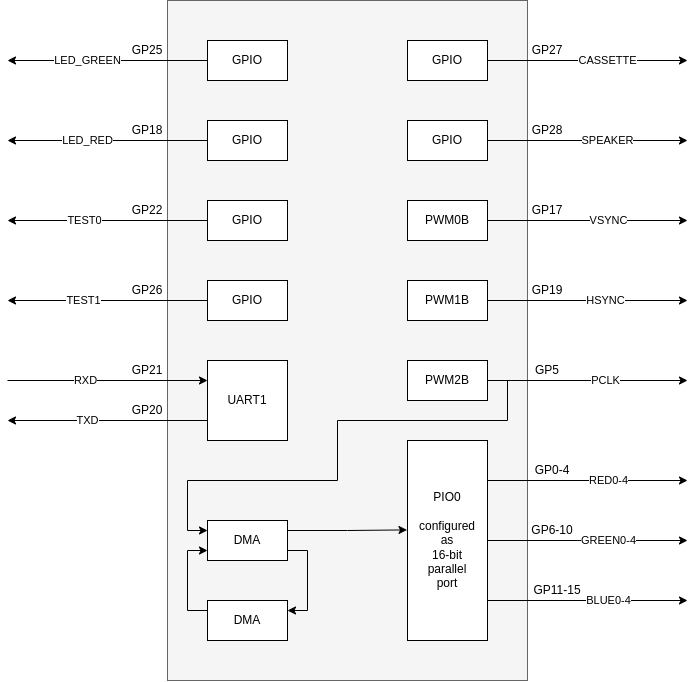

The diagram above was exported from draw.io. Its source (the exported page's mxGraphModel, read from the mxfile embedded in the PNG):
<mxGraphModel dx="818" dy="854" grid="1" gridSize="10" guides="1" tooltips="1" connect="1" arrows="1" fold="1" page="1" pageScale="1" pageWidth="850" pageHeight="1100" math="0" shadow="0">
  <root>
    <mxCell id="0" />
    <mxCell id="1" parent="0" />
    <mxCell id="ssMp5be-NWIJJM52A8tk-46" value="" style="rounded=0;whiteSpace=wrap;html=1;fillColor=#f5f5f5;fontColor=#333333;strokeColor=#666666;" parent="1" vertex="1">
      <mxGeometry x="240" y="280" width="360" height="680" as="geometry" />
    </mxCell>
    <mxCell id="ssMp5be-NWIJJM52A8tk-19" style="edgeStyle=orthogonalEdgeStyle;rounded=0;orthogonalLoop=1;jettySize=auto;html=1;exitX=1;exitY=0.5;exitDx=0;exitDy=0;" parent="1" source="ssMp5be-NWIJJM52A8tk-1" edge="1">
      <mxGeometry relative="1" as="geometry">
        <mxPoint x="760" y="500" as="targetPoint" />
      </mxGeometry>
    </mxCell>
    <mxCell id="ssMp5be-NWIJJM52A8tk-25" value="VSYNC" style="edgeLabel;html=1;align=center;verticalAlign=middle;resizable=0;points=[];" parent="ssMp5be-NWIJJM52A8tk-19" vertex="1" connectable="0">
      <mxGeometry x="-0.275" y="-1" relative="1" as="geometry">
        <mxPoint x="48" y="-1" as="offset" />
      </mxGeometry>
    </mxCell>
    <mxCell id="ssMp5be-NWIJJM52A8tk-1" value="PWM0B" style="rounded=0;whiteSpace=wrap;html=1;" parent="1" vertex="1">
      <mxGeometry x="480" y="480" width="80" height="40" as="geometry" />
    </mxCell>
    <mxCell id="ssMp5be-NWIJJM52A8tk-18" style="edgeStyle=orthogonalEdgeStyle;rounded=0;orthogonalLoop=1;jettySize=auto;html=1;exitX=1;exitY=0.5;exitDx=0;exitDy=0;" parent="1" source="ssMp5be-NWIJJM52A8tk-2" edge="1">
      <mxGeometry relative="1" as="geometry">
        <mxPoint x="760" y="580" as="targetPoint" />
      </mxGeometry>
    </mxCell>
    <mxCell id="ssMp5be-NWIJJM52A8tk-26" value="HSYNC" style="edgeLabel;html=1;align=center;verticalAlign=middle;resizable=0;points=[];" parent="ssMp5be-NWIJJM52A8tk-18" vertex="1" connectable="0">
      <mxGeometry x="-0.125" y="-2" relative="1" as="geometry">
        <mxPoint x="30" y="-2" as="offset" />
      </mxGeometry>
    </mxCell>
    <mxCell id="ssMp5be-NWIJJM52A8tk-2" value="PWM1B" style="rounded=0;whiteSpace=wrap;html=1;" parent="1" vertex="1">
      <mxGeometry x="480" y="560" width="80" height="40" as="geometry" />
    </mxCell>
    <mxCell id="ssMp5be-NWIJJM52A8tk-17" style="edgeStyle=orthogonalEdgeStyle;rounded=0;orthogonalLoop=1;jettySize=auto;html=1;exitX=1;exitY=0.5;exitDx=0;exitDy=0;" parent="1" source="ssMp5be-NWIJJM52A8tk-3" edge="1">
      <mxGeometry relative="1" as="geometry">
        <mxPoint x="760" y="660" as="targetPoint" />
      </mxGeometry>
    </mxCell>
    <mxCell id="ssMp5be-NWIJJM52A8tk-27" value="PCLK" style="edgeLabel;html=1;align=center;verticalAlign=middle;resizable=0;points=[];" parent="ssMp5be-NWIJJM52A8tk-17" vertex="1" connectable="0">
      <mxGeometry x="-0.125" y="1" relative="1" as="geometry">
        <mxPoint x="30" y="1" as="offset" />
      </mxGeometry>
    </mxCell>
    <mxCell id="ssMp5be-NWIJJM52A8tk-3" value="PWM2B" style="rounded=0;whiteSpace=wrap;html=1;" parent="1" vertex="1">
      <mxGeometry x="480" y="640" width="80" height="40" as="geometry" />
    </mxCell>
    <mxCell id="ssMp5be-NWIJJM52A8tk-22" style="edgeStyle=orthogonalEdgeStyle;rounded=0;orthogonalLoop=1;jettySize=auto;html=1;exitX=1;exitY=0.5;exitDx=0;exitDy=0;strokeWidth=1;" parent="1" source="ssMp5be-NWIJJM52A8tk-4" edge="1">
      <mxGeometry relative="1" as="geometry">
        <mxPoint x="760" y="820" as="targetPoint" />
      </mxGeometry>
    </mxCell>
    <mxCell id="ssMp5be-NWIJJM52A8tk-28" value="GREEN0-4" style="edgeLabel;html=1;align=center;verticalAlign=middle;resizable=0;points=[];" parent="ssMp5be-NWIJJM52A8tk-22" vertex="1" connectable="0">
      <mxGeometry x="0.2125" y="1" relative="1" as="geometry">
        <mxPoint x="-1" y="1" as="offset" />
      </mxGeometry>
    </mxCell>
    <mxCell id="ssMp5be-NWIJJM52A8tk-4" value="PIO0&lt;br&gt;&lt;br&gt;configured&lt;br&gt;as&lt;br&gt;16-bit&lt;br&gt;parallel&lt;br&gt;port" style="rounded=0;whiteSpace=wrap;html=1;" parent="1" vertex="1">
      <mxGeometry x="480" y="720" width="80" height="200" as="geometry" />
    </mxCell>
    <mxCell id="ssMp5be-NWIJJM52A8tk-20" style="edgeStyle=orthogonalEdgeStyle;rounded=0;orthogonalLoop=1;jettySize=auto;html=1;exitX=1;exitY=0.5;exitDx=0;exitDy=0;" parent="1" source="ssMp5be-NWIJJM52A8tk-5" edge="1">
      <mxGeometry relative="1" as="geometry">
        <mxPoint x="760" y="340" as="targetPoint" />
      </mxGeometry>
    </mxCell>
    <mxCell id="ssMp5be-NWIJJM52A8tk-23" value="CASSETTE" style="edgeLabel;html=1;align=center;verticalAlign=middle;resizable=0;points=[];" parent="ssMp5be-NWIJJM52A8tk-20" vertex="1" connectable="0">
      <mxGeometry x="-0.2125" relative="1" as="geometry">
        <mxPoint x="41" as="offset" />
      </mxGeometry>
    </mxCell>
    <mxCell id="ssMp5be-NWIJJM52A8tk-5" value="GPIO" style="rounded=0;whiteSpace=wrap;html=1;" parent="1" vertex="1">
      <mxGeometry x="480" y="320" width="80" height="40" as="geometry" />
    </mxCell>
    <mxCell id="ssMp5be-NWIJJM52A8tk-21" style="edgeStyle=orthogonalEdgeStyle;rounded=0;orthogonalLoop=1;jettySize=auto;html=1;exitX=1;exitY=0.5;exitDx=0;exitDy=0;" parent="1" source="ssMp5be-NWIJJM52A8tk-6" edge="1">
      <mxGeometry relative="1" as="geometry">
        <mxPoint x="760" y="420" as="targetPoint" />
      </mxGeometry>
    </mxCell>
    <mxCell id="ssMp5be-NWIJJM52A8tk-24" value="SPEAKER" style="edgeLabel;html=1;align=center;verticalAlign=middle;resizable=0;points=[];" parent="ssMp5be-NWIJJM52A8tk-21" vertex="1" connectable="0">
      <mxGeometry x="-0.35" y="-1" relative="1" as="geometry">
        <mxPoint x="55" y="-1" as="offset" />
      </mxGeometry>
    </mxCell>
    <mxCell id="ssMp5be-NWIJJM52A8tk-6" value="GPIO" style="rounded=0;whiteSpace=wrap;html=1;" parent="1" vertex="1">
      <mxGeometry x="480" y="400" width="80" height="40" as="geometry" />
    </mxCell>
    <mxCell id="ssMp5be-NWIJJM52A8tk-34" style="edgeStyle=orthogonalEdgeStyle;rounded=0;orthogonalLoop=1;jettySize=auto;html=1;exitX=0;exitY=0.5;exitDx=0;exitDy=0;strokeWidth=1;" parent="1" source="ssMp5be-NWIJJM52A8tk-7" edge="1">
      <mxGeometry relative="1" as="geometry">
        <mxPoint x="80" y="340" as="targetPoint" />
      </mxGeometry>
    </mxCell>
    <mxCell id="ssMp5be-NWIJJM52A8tk-38" value="LED_GREEN" style="edgeLabel;html=1;align=center;verticalAlign=middle;resizable=0;points=[];" parent="ssMp5be-NWIJJM52A8tk-34" vertex="1" connectable="0">
      <mxGeometry x="0.1113" y="1" relative="1" as="geometry">
        <mxPoint x="-9" y="-1" as="offset" />
      </mxGeometry>
    </mxCell>
    <mxCell id="ssMp5be-NWIJJM52A8tk-7" value="GPIO" style="rounded=0;whiteSpace=wrap;html=1;" parent="1" vertex="1">
      <mxGeometry x="280" y="320" width="80" height="40" as="geometry" />
    </mxCell>
    <mxCell id="ssMp5be-NWIJJM52A8tk-35" style="edgeStyle=orthogonalEdgeStyle;rounded=0;orthogonalLoop=1;jettySize=auto;html=1;exitX=0;exitY=0.5;exitDx=0;exitDy=0;strokeWidth=1;" parent="1" source="ssMp5be-NWIJJM52A8tk-8" edge="1">
      <mxGeometry relative="1" as="geometry">
        <mxPoint x="80" y="420" as="targetPoint" />
      </mxGeometry>
    </mxCell>
    <mxCell id="ssMp5be-NWIJJM52A8tk-39" value="LED_RED" style="edgeLabel;html=1;align=center;verticalAlign=middle;resizable=0;points=[];" parent="ssMp5be-NWIJJM52A8tk-35" vertex="1" connectable="0">
      <mxGeometry x="0.1113" relative="1" as="geometry">
        <mxPoint x="-9" as="offset" />
      </mxGeometry>
    </mxCell>
    <mxCell id="ssMp5be-NWIJJM52A8tk-8" value="GPIO" style="rounded=0;whiteSpace=wrap;html=1;" parent="1" vertex="1">
      <mxGeometry x="280" y="400" width="80" height="40" as="geometry" />
    </mxCell>
    <mxCell id="ssMp5be-NWIJJM52A8tk-36" style="edgeStyle=orthogonalEdgeStyle;rounded=0;orthogonalLoop=1;jettySize=auto;html=1;exitX=0;exitY=0.5;exitDx=0;exitDy=0;strokeWidth=1;" parent="1" source="ssMp5be-NWIJJM52A8tk-9" edge="1">
      <mxGeometry relative="1" as="geometry">
        <mxPoint x="80" y="500" as="targetPoint" />
      </mxGeometry>
    </mxCell>
    <mxCell id="ssMp5be-NWIJJM52A8tk-40" value="TEST0" style="edgeLabel;html=1;align=center;verticalAlign=middle;resizable=0;points=[];" parent="ssMp5be-NWIJJM52A8tk-36" vertex="1" connectable="0">
      <mxGeometry x="0.153" y="-2" relative="1" as="geometry">
        <mxPoint x="-8" y="2" as="offset" />
      </mxGeometry>
    </mxCell>
    <mxCell id="ssMp5be-NWIJJM52A8tk-9" value="GPIO" style="rounded=0;whiteSpace=wrap;html=1;" parent="1" vertex="1">
      <mxGeometry x="280" y="480" width="80" height="40" as="geometry" />
    </mxCell>
    <mxCell id="ssMp5be-NWIJJM52A8tk-37" style="edgeStyle=orthogonalEdgeStyle;rounded=0;orthogonalLoop=1;jettySize=auto;html=1;exitX=0;exitY=0.5;exitDx=0;exitDy=0;strokeWidth=1;" parent="1" source="ssMp5be-NWIJJM52A8tk-10" edge="1">
      <mxGeometry relative="1" as="geometry">
        <mxPoint x="80" y="580" as="targetPoint" />
      </mxGeometry>
    </mxCell>
    <mxCell id="ssMp5be-NWIJJM52A8tk-41" value="TEST1" style="edgeLabel;html=1;align=center;verticalAlign=middle;resizable=0;points=[];" parent="ssMp5be-NWIJJM52A8tk-37" vertex="1" connectable="0">
      <mxGeometry x="0.2466" y="-2" relative="1" as="geometry">
        <mxPoint y="2" as="offset" />
      </mxGeometry>
    </mxCell>
    <mxCell id="ssMp5be-NWIJJM52A8tk-10" value="GPIO" style="rounded=0;whiteSpace=wrap;html=1;" parent="1" vertex="1">
      <mxGeometry x="280" y="560" width="80" height="40" as="geometry" />
    </mxCell>
    <mxCell id="ssMp5be-NWIJJM52A8tk-30" style="edgeStyle=orthogonalEdgeStyle;rounded=0;orthogonalLoop=1;jettySize=auto;html=1;strokeWidth=1;entryX=0;entryY=0.25;entryDx=0;entryDy=0;" parent="1" target="ssMp5be-NWIJJM52A8tk-11" edge="1">
      <mxGeometry relative="1" as="geometry">
        <mxPoint x="120" y="660.1666666666667" as="targetPoint" />
        <mxPoint x="80" y="660" as="sourcePoint" />
      </mxGeometry>
    </mxCell>
    <mxCell id="ssMp5be-NWIJJM52A8tk-33" value="RXD" style="edgeLabel;html=1;align=center;verticalAlign=middle;resizable=0;points=[];" parent="ssMp5be-NWIJJM52A8tk-30" vertex="1" connectable="0">
      <mxGeometry x="-0.1312" y="-2" relative="1" as="geometry">
        <mxPoint x="-9" y="-2" as="offset" />
      </mxGeometry>
    </mxCell>
    <mxCell id="ssMp5be-NWIJJM52A8tk-31" style="edgeStyle=orthogonalEdgeStyle;rounded=0;orthogonalLoop=1;jettySize=auto;html=1;exitX=0;exitY=0.75;exitDx=0;exitDy=0;strokeWidth=1;" parent="1" source="ssMp5be-NWIJJM52A8tk-11" edge="1">
      <mxGeometry relative="1" as="geometry">
        <mxPoint x="80" y="700" as="targetPoint" />
      </mxGeometry>
    </mxCell>
    <mxCell id="ssMp5be-NWIJJM52A8tk-32" value="TXD" style="edgeLabel;html=1;align=center;verticalAlign=middle;resizable=0;points=[];" parent="ssMp5be-NWIJJM52A8tk-31" vertex="1" connectable="0">
      <mxGeometry x="-0.1197" y="1" relative="1" as="geometry">
        <mxPoint x="-32" y="-1" as="offset" />
      </mxGeometry>
    </mxCell>
    <mxCell id="ssMp5be-NWIJJM52A8tk-11" value="UART1" style="rounded=0;whiteSpace=wrap;html=1;" parent="1" vertex="1">
      <mxGeometry x="280" y="640" width="80" height="80" as="geometry" />
    </mxCell>
    <mxCell id="ssMp5be-NWIJJM52A8tk-14" style="edgeStyle=orthogonalEdgeStyle;rounded=0;orthogonalLoop=1;jettySize=auto;html=1;exitX=1;exitY=0.25;exitDx=0;exitDy=0;entryX=-0.006;entryY=0.447;entryDx=0;entryDy=0;entryPerimeter=0;" parent="1" source="ssMp5be-NWIJJM52A8tk-12" target="ssMp5be-NWIJJM52A8tk-4" edge="1">
      <mxGeometry relative="1" as="geometry" />
    </mxCell>
    <mxCell id="ssMp5be-NWIJJM52A8tk-15" style="edgeStyle=orthogonalEdgeStyle;rounded=0;orthogonalLoop=1;jettySize=auto;html=1;exitX=1;exitY=0.75;exitDx=0;exitDy=0;entryX=1;entryY=0.25;entryDx=0;entryDy=0;" parent="1" source="ssMp5be-NWIJJM52A8tk-12" target="ssMp5be-NWIJJM52A8tk-13" edge="1">
      <mxGeometry relative="1" as="geometry" />
    </mxCell>
    <mxCell id="ssMp5be-NWIJJM52A8tk-29" style="edgeStyle=orthogonalEdgeStyle;rounded=0;orthogonalLoop=1;jettySize=auto;html=1;strokeWidth=1;entryX=0;entryY=0.25;entryDx=0;entryDy=0;" parent="1" target="ssMp5be-NWIJJM52A8tk-12" edge="1">
      <mxGeometry relative="1" as="geometry">
        <mxPoint x="240" y="790" as="targetPoint" />
        <mxPoint x="580" y="660" as="sourcePoint" />
        <Array as="points">
          <mxPoint x="580" y="700" />
          <mxPoint x="410" y="700" />
          <mxPoint x="410" y="760" />
          <mxPoint x="260" y="760" />
          <mxPoint x="260" y="810" />
        </Array>
      </mxGeometry>
    </mxCell>
    <mxCell id="ssMp5be-NWIJJM52A8tk-12" value="DMA" style="rounded=0;whiteSpace=wrap;html=1;" parent="1" vertex="1">
      <mxGeometry x="280" y="800" width="80" height="40" as="geometry" />
    </mxCell>
    <mxCell id="ssMp5be-NWIJJM52A8tk-16" style="edgeStyle=orthogonalEdgeStyle;rounded=0;orthogonalLoop=1;jettySize=auto;html=1;exitX=0;exitY=0.25;exitDx=0;exitDy=0;entryX=0;entryY=0.75;entryDx=0;entryDy=0;" parent="1" source="ssMp5be-NWIJJM52A8tk-13" target="ssMp5be-NWIJJM52A8tk-12" edge="1">
      <mxGeometry relative="1" as="geometry" />
    </mxCell>
    <mxCell id="ssMp5be-NWIJJM52A8tk-13" value="DMA" style="rounded=0;whiteSpace=wrap;html=1;" parent="1" vertex="1">
      <mxGeometry x="280" y="880" width="80" height="40" as="geometry" />
    </mxCell>
    <mxCell id="UVgiYgbc9u5r9iNHmul0-1" value="GP28" style="text;html=1;strokeColor=none;fillColor=none;align=center;verticalAlign=middle;whiteSpace=wrap;rounded=0;" vertex="1" parent="1">
      <mxGeometry x="590" y="400" width="60" height="20" as="geometry" />
    </mxCell>
    <mxCell id="UVgiYgbc9u5r9iNHmul0-2" value="GP27" style="text;html=1;strokeColor=none;fillColor=none;align=center;verticalAlign=middle;whiteSpace=wrap;rounded=0;" vertex="1" parent="1">
      <mxGeometry x="590" y="320" width="60" height="20" as="geometry" />
    </mxCell>
    <mxCell id="UVgiYgbc9u5r9iNHmul0-3" value="GP25" style="text;html=1;strokeColor=none;fillColor=none;align=center;verticalAlign=middle;whiteSpace=wrap;rounded=0;" vertex="1" parent="1">
      <mxGeometry x="190" y="320" width="60" height="20" as="geometry" />
    </mxCell>
    <mxCell id="UVgiYgbc9u5r9iNHmul0-4" value="GP18" style="text;html=1;strokeColor=none;fillColor=none;align=center;verticalAlign=middle;whiteSpace=wrap;rounded=0;" vertex="1" parent="1">
      <mxGeometry x="190" y="400" width="60" height="20" as="geometry" />
    </mxCell>
    <mxCell id="UVgiYgbc9u5r9iNHmul0-5" value="GP22" style="text;html=1;strokeColor=none;fillColor=none;align=center;verticalAlign=middle;whiteSpace=wrap;rounded=0;" vertex="1" parent="1">
      <mxGeometry x="190" y="480" width="60" height="20" as="geometry" />
    </mxCell>
    <mxCell id="UVgiYgbc9u5r9iNHmul0-6" value="GP26" style="text;html=1;strokeColor=none;fillColor=none;align=center;verticalAlign=middle;whiteSpace=wrap;rounded=0;" vertex="1" parent="1">
      <mxGeometry x="190" y="560" width="60" height="20" as="geometry" />
    </mxCell>
    <mxCell id="UVgiYgbc9u5r9iNHmul0-7" value="GP21" style="text;html=1;strokeColor=none;fillColor=none;align=center;verticalAlign=middle;whiteSpace=wrap;rounded=0;" vertex="1" parent="1">
      <mxGeometry x="190" y="640" width="60" height="20" as="geometry" />
    </mxCell>
    <mxCell id="UVgiYgbc9u5r9iNHmul0-8" value="GP20" style="text;html=1;strokeColor=none;fillColor=none;align=center;verticalAlign=middle;whiteSpace=wrap;rounded=0;" vertex="1" parent="1">
      <mxGeometry x="190" y="680" width="60" height="20" as="geometry" />
    </mxCell>
    <mxCell id="UVgiYgbc9u5r9iNHmul0-9" value="GP17" style="text;html=1;strokeColor=none;fillColor=none;align=center;verticalAlign=middle;whiteSpace=wrap;rounded=0;" vertex="1" parent="1">
      <mxGeometry x="590" y="480" width="60" height="20" as="geometry" />
    </mxCell>
    <mxCell id="UVgiYgbc9u5r9iNHmul0-10" value="GP19" style="text;html=1;strokeColor=none;fillColor=none;align=center;verticalAlign=middle;whiteSpace=wrap;rounded=0;" vertex="1" parent="1">
      <mxGeometry x="590" y="560" width="60" height="20" as="geometry" />
    </mxCell>
    <mxCell id="UVgiYgbc9u5r9iNHmul0-11" value="GP5" style="text;html=1;strokeColor=none;fillColor=none;align=center;verticalAlign=middle;whiteSpace=wrap;rounded=0;" vertex="1" parent="1">
      <mxGeometry x="590" y="640" width="60" height="20" as="geometry" />
    </mxCell>
    <mxCell id="UVgiYgbc9u5r9iNHmul0-12" value="GP0-4" style="text;html=1;strokeColor=none;fillColor=none;align=center;verticalAlign=middle;whiteSpace=wrap;rounded=0;" vertex="1" parent="1">
      <mxGeometry x="590" y="740" width="70" height="20" as="geometry" />
    </mxCell>
    <mxCell id="UVgiYgbc9u5r9iNHmul0-13" style="edgeStyle=orthogonalEdgeStyle;rounded=0;orthogonalLoop=1;jettySize=auto;html=1;exitX=1;exitY=0.5;exitDx=0;exitDy=0;strokeWidth=1;" edge="1" parent="1">
      <mxGeometry relative="1" as="geometry">
        <mxPoint x="760" y="879.9999999999998" as="targetPoint" />
        <mxPoint x="560" y="879.9999999999998" as="sourcePoint" />
      </mxGeometry>
    </mxCell>
    <mxCell id="UVgiYgbc9u5r9iNHmul0-14" value="BLUE0-4" style="edgeLabel;html=1;align=center;verticalAlign=middle;resizable=0;points=[];" vertex="1" connectable="0" parent="UVgiYgbc9u5r9iNHmul0-13">
      <mxGeometry x="0.2125" y="1" relative="1" as="geometry">
        <mxPoint x="-1" y="1" as="offset" />
      </mxGeometry>
    </mxCell>
    <mxCell id="UVgiYgbc9u5r9iNHmul0-15" style="edgeStyle=orthogonalEdgeStyle;rounded=0;orthogonalLoop=1;jettySize=auto;html=1;exitX=1;exitY=0.5;exitDx=0;exitDy=0;strokeWidth=1;" edge="1" parent="1">
      <mxGeometry relative="1" as="geometry">
        <mxPoint x="760" y="759.9999999999998" as="targetPoint" />
        <mxPoint x="560" y="759.9999999999998" as="sourcePoint" />
      </mxGeometry>
    </mxCell>
    <mxCell id="UVgiYgbc9u5r9iNHmul0-16" value="RED0-4" style="edgeLabel;html=1;align=center;verticalAlign=middle;resizable=0;points=[];" vertex="1" connectable="0" parent="UVgiYgbc9u5r9iNHmul0-15">
      <mxGeometry x="0.2125" y="1" relative="1" as="geometry">
        <mxPoint x="-1" y="1" as="offset" />
      </mxGeometry>
    </mxCell>
    <mxCell id="UVgiYgbc9u5r9iNHmul0-17" value="GP6-10" style="text;html=1;strokeColor=none;fillColor=none;align=center;verticalAlign=middle;whiteSpace=wrap;rounded=0;" vertex="1" parent="1">
      <mxGeometry x="590" y="800" width="70" height="20" as="geometry" />
    </mxCell>
    <mxCell id="UVgiYgbc9u5r9iNHmul0-19" value="GP11-15" style="text;html=1;strokeColor=none;fillColor=none;align=center;verticalAlign=middle;whiteSpace=wrap;rounded=0;" vertex="1" parent="1">
      <mxGeometry x="590" y="860" width="80" height="20" as="geometry" />
    </mxCell>
  </root>
</mxGraphModel>